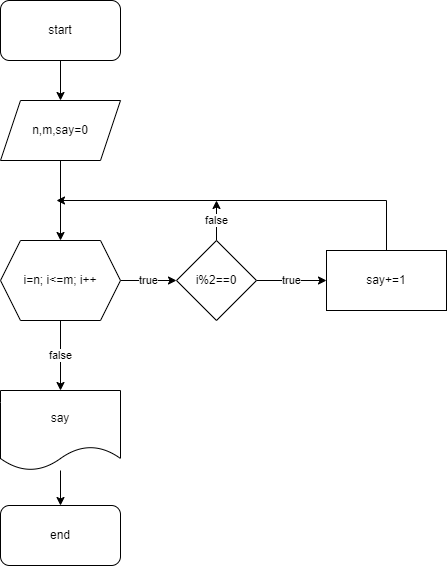

The diagram above was exported from draw.io. Its source (the exported page's mxGraphModel, read from the mxfile embedded in the PNG):
<mxGraphModel dx="540" dy="604" grid="1" gridSize="10" guides="1" tooltips="1" connect="1" arrows="1" fold="1" page="1" pageScale="1" pageWidth="827" pageHeight="1169" math="0" shadow="0">
  <root>
    <mxCell id="0" />
    <mxCell id="1" parent="0" />
    <mxCell id="x-GwdT0PS7QQbHLADyQ7-3" value="" style="edgeStyle=orthogonalEdgeStyle;rounded=0;orthogonalLoop=1;jettySize=auto;html=1;" edge="1" parent="1" source="x-GwdT0PS7QQbHLADyQ7-1" target="x-GwdT0PS7QQbHLADyQ7-2">
      <mxGeometry relative="1" as="geometry" />
    </mxCell>
    <mxCell id="x-GwdT0PS7QQbHLADyQ7-1" value="start" style="rounded=1;whiteSpace=wrap;html=1;" vertex="1" parent="1">
      <mxGeometry x="354" y="20" width="120" height="60" as="geometry" />
    </mxCell>
    <mxCell id="x-GwdT0PS7QQbHLADyQ7-5" value="" style="edgeStyle=orthogonalEdgeStyle;rounded=0;orthogonalLoop=1;jettySize=auto;html=1;" edge="1" parent="1" source="x-GwdT0PS7QQbHLADyQ7-2" target="x-GwdT0PS7QQbHLADyQ7-4">
      <mxGeometry relative="1" as="geometry" />
    </mxCell>
    <mxCell id="x-GwdT0PS7QQbHLADyQ7-2" value="n,m,say=0" style="shape=parallelogram;perimeter=parallelogramPerimeter;whiteSpace=wrap;html=1;fixedSize=1;" vertex="1" parent="1">
      <mxGeometry x="354" y="120" width="120" height="60" as="geometry" />
    </mxCell>
    <mxCell id="x-GwdT0PS7QQbHLADyQ7-7" value="true" style="edgeStyle=orthogonalEdgeStyle;rounded=0;orthogonalLoop=1;jettySize=auto;html=1;" edge="1" parent="1" source="x-GwdT0PS7QQbHLADyQ7-4" target="x-GwdT0PS7QQbHLADyQ7-6">
      <mxGeometry relative="1" as="geometry" />
    </mxCell>
    <mxCell id="x-GwdT0PS7QQbHLADyQ7-13" value="false" style="edgeStyle=orthogonalEdgeStyle;rounded=0;orthogonalLoop=1;jettySize=auto;html=1;" edge="1" parent="1" source="x-GwdT0PS7QQbHLADyQ7-4" target="x-GwdT0PS7QQbHLADyQ7-30">
      <mxGeometry relative="1" as="geometry">
        <mxPoint x="414" y="430" as="targetPoint" />
      </mxGeometry>
    </mxCell>
    <mxCell id="x-GwdT0PS7QQbHLADyQ7-4" value="i=n; i&amp;lt;=m; i++" style="shape=hexagon;perimeter=hexagonPerimeter2;whiteSpace=wrap;html=1;fixedSize=1;" vertex="1" parent="1">
      <mxGeometry x="354" y="260" width="120" height="80" as="geometry" />
    </mxCell>
    <mxCell id="x-GwdT0PS7QQbHLADyQ7-11" value="true" style="edgeStyle=orthogonalEdgeStyle;rounded=0;orthogonalLoop=1;jettySize=auto;html=1;" edge="1" parent="1" source="x-GwdT0PS7QQbHLADyQ7-6">
      <mxGeometry relative="1" as="geometry">
        <mxPoint x="680" y="300" as="targetPoint" />
      </mxGeometry>
    </mxCell>
    <mxCell id="x-GwdT0PS7QQbHLADyQ7-29" value="false" style="edgeStyle=orthogonalEdgeStyle;rounded=0;orthogonalLoop=1;jettySize=auto;html=1;" edge="1" parent="1" source="x-GwdT0PS7QQbHLADyQ7-6">
      <mxGeometry relative="1" as="geometry">
        <mxPoint x="570" y="220" as="targetPoint" />
      </mxGeometry>
    </mxCell>
    <mxCell id="x-GwdT0PS7QQbHLADyQ7-6" value="i%2==0" style="rhombus;whiteSpace=wrap;html=1;" vertex="1" parent="1">
      <mxGeometry x="530" y="260" width="80" height="80" as="geometry" />
    </mxCell>
    <mxCell id="x-GwdT0PS7QQbHLADyQ7-20" style="edgeStyle=orthogonalEdgeStyle;rounded=0;orthogonalLoop=1;jettySize=auto;html=1;exitX=0.5;exitY=0;exitDx=0;exitDy=0;" edge="1" parent="1" source="x-GwdT0PS7QQbHLADyQ7-25">
      <mxGeometry relative="1" as="geometry">
        <mxPoint x="740" y="260" as="sourcePoint" />
        <mxPoint x="410" y="220" as="targetPoint" />
        <Array as="points">
          <mxPoint x="740" y="220" />
        </Array>
      </mxGeometry>
    </mxCell>
    <mxCell id="x-GwdT0PS7QQbHLADyQ7-25" value="say+=1" style="rounded=0;whiteSpace=wrap;html=1;" vertex="1" parent="1">
      <mxGeometry x="680" y="270" width="120" height="60" as="geometry" />
    </mxCell>
    <mxCell id="x-GwdT0PS7QQbHLADyQ7-32" value="" style="edgeStyle=orthogonalEdgeStyle;rounded=0;orthogonalLoop=1;jettySize=auto;html=1;" edge="1" parent="1" source="x-GwdT0PS7QQbHLADyQ7-30" target="x-GwdT0PS7QQbHLADyQ7-31">
      <mxGeometry relative="1" as="geometry" />
    </mxCell>
    <mxCell id="x-GwdT0PS7QQbHLADyQ7-30" value="say" style="shape=document;whiteSpace=wrap;html=1;boundedLbl=1;" vertex="1" parent="1">
      <mxGeometry x="354" y="410" width="120" height="80" as="geometry" />
    </mxCell>
    <mxCell id="x-GwdT0PS7QQbHLADyQ7-31" value="end" style="rounded=1;whiteSpace=wrap;html=1;" vertex="1" parent="1">
      <mxGeometry x="354" y="525" width="120" height="60" as="geometry" />
    </mxCell>
  </root>
</mxGraphModel>